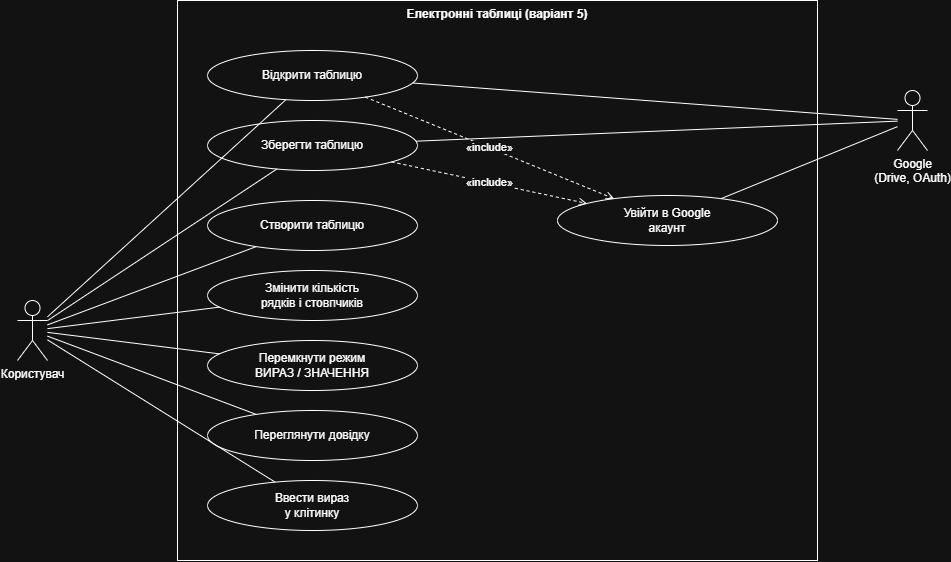

The diagram above was exported from draw.io. Its source (the exported page's mxGraphModel, read from the mxfile embedded in the PNG):
<mxGraphModel dx="1885" dy="858" grid="1" gridSize="10" guides="1" tooltips="1" connect="1" arrows="1" fold="1" page="1" pageScale="1" pageWidth="1100" pageHeight="720" math="0" shadow="0">
  <root>
    <mxCell id="0" />
    <mxCell id="1" parent="0" />
    <mxCell id="uc-sys" parent="1" style="rounded=0;whiteSpace=wrap;html=1;fillColor=none;verticalAlign=top;fontStyle=1;" value="Електронні таблиці (варіант 5)" vertex="1">
      <mxGeometry height="560" width="640" x="220" y="30" as="geometry" />
    </mxCell>
    <mxCell id="uc-user" parent="1" style="shape=umlActor;verticalLabelPosition=bottom;verticalAlign=top;html=1;outlineConnect=0;" value="Користувач" vertex="1">
      <mxGeometry height="60" width="30" x="60" y="330" as="geometry" />
    </mxCell>
    <mxCell id="uc-google" parent="1" style="shape=umlActor;verticalLabelPosition=bottom;verticalAlign=top;html=1;outlineConnect=0;" value="Google&lt;br&gt;(Drive, OAuth)" vertex="1">
      <mxGeometry height="60" width="30" x="940" y="120" as="geometry" />
    </mxCell>
    <mxCell id="uc-open" parent="1" style="ellipse;whiteSpace=wrap;html=1;" value="Відкрити таблицю" vertex="1">
      <mxGeometry height="50" width="210" x="250" y="80" as="geometry" />
    </mxCell>
    <mxCell id="uc-save" parent="1" style="ellipse;whiteSpace=wrap;html=1;" value="Зберегти таблицю" vertex="1">
      <mxGeometry height="50" width="210" x="250" y="150" as="geometry" />
    </mxCell>
    <mxCell id="uc-new" parent="1" style="ellipse;whiteSpace=wrap;html=1;" value="Створити таблицю" vertex="1">
      <mxGeometry height="50" width="210" x="250" y="230" as="geometry" />
    </mxCell>
    <mxCell id="uc-resize" parent="1" style="ellipse;whiteSpace=wrap;html=1;" value="Змінити кількість&lt;br&gt;рядків і стовпчиків" vertex="1">
      <mxGeometry height="50" width="210" x="250" y="300" as="geometry" />
    </mxCell>
    <mxCell id="uc-mode" parent="1" style="ellipse;whiteSpace=wrap;html=1;" value="Перемкнути режим&lt;br&gt;ВИРАЗ / ЗНАЧЕННЯ" vertex="1">
      <mxGeometry height="50" width="210" x="250" y="370" as="geometry" />
    </mxCell>
    <mxCell id="uc-help" parent="1" style="ellipse;whiteSpace=wrap;html=1;" value="Переглянути довідку" vertex="1">
      <mxGeometry height="50" width="210" x="250" y="440" as="geometry" />
    </mxCell>
    <mxCell id="uc-edit" parent="1" style="ellipse;whiteSpace=wrap;html=1;" value="Ввести вираз&lt;br&gt;у клітинку" vertex="1">
      <mxGeometry height="50" width="210" x="250" y="510" as="geometry" />
    </mxCell>
    <mxCell id="uc-signin" parent="1" style="ellipse;whiteSpace=wrap;html=1;" value="Увійти в Google&lt;br&gt;акаунт" vertex="1">
      <mxGeometry height="50" width="220" x="600" y="225" as="geometry" />
    </mxCell>
    <mxCell id="uc-e2" edge="1" parent="1" source="uc-user" style="endArrow=none;html=1;rounded=0;" target="uc-open" value="">
      <mxGeometry relative="1" as="geometry" />
    </mxCell>
    <mxCell id="uc-e3" edge="1" parent="1" source="uc-user" style="endArrow=none;html=1;rounded=0;" target="uc-save" value="">
      <mxGeometry relative="1" as="geometry" />
    </mxCell>
    <mxCell id="uc-e4" edge="1" parent="1" source="uc-user" style="endArrow=none;html=1;rounded=0;" target="uc-new" value="">
      <mxGeometry relative="1" as="geometry" />
    </mxCell>
    <mxCell id="uc-e5" edge="1" parent="1" source="uc-user" style="endArrow=none;html=1;rounded=0;" target="uc-resize" value="">
      <mxGeometry relative="1" as="geometry" />
    </mxCell>
    <mxCell id="uc-e6" edge="1" parent="1" source="uc-user" style="endArrow=none;html=1;rounded=0;" target="uc-mode" value="">
      <mxGeometry relative="1" as="geometry" />
    </mxCell>
    <mxCell id="uc-e7" edge="1" parent="1" source="uc-user" style="endArrow=none;html=1;rounded=0;" target="uc-help" value="">
      <mxGeometry relative="1" as="geometry" />
    </mxCell>
    <mxCell id="uc-e8" edge="1" parent="1" source="uc-user" style="endArrow=none;html=1;rounded=0;" target="uc-edit" value="">
      <mxGeometry relative="1" as="geometry" />
    </mxCell>
    <mxCell id="uc-e9" edge="1" parent="1" source="uc-google" style="endArrow=none;html=1;rounded=0;" target="uc-open" value="">
      <mxGeometry relative="1" as="geometry" />
    </mxCell>
    <mxCell id="uc-e10" edge="1" parent="1" source="uc-google" style="endArrow=none;html=1;rounded=0;" target="uc-save" value="">
      <mxGeometry relative="1" as="geometry" />
    </mxCell>
    <mxCell id="uc-e11" edge="1" parent="1" source="uc-google" style="endArrow=none;html=1;rounded=0;" target="uc-signin" value="">
      <mxGeometry relative="1" as="geometry" />
    </mxCell>
    <mxCell id="uc-e12" edge="1" parent="1" source="uc-open" style="endArrow=open;endFill=0;dashed=1;html=1;rounded=0;labelBackgroundColor=#ffffff;" target="uc-signin" value="«include»">
      <mxGeometry relative="1" as="geometry" />
    </mxCell>
    <mxCell id="uc-e13" edge="1" parent="1" source="uc-save" style="endArrow=open;endFill=0;dashed=1;html=1;rounded=0;labelBackgroundColor=#ffffff;" target="uc-signin" value="«include»">
      <mxGeometry relative="1" as="geometry" />
    </mxCell>
  </root>
</mxGraphModel>